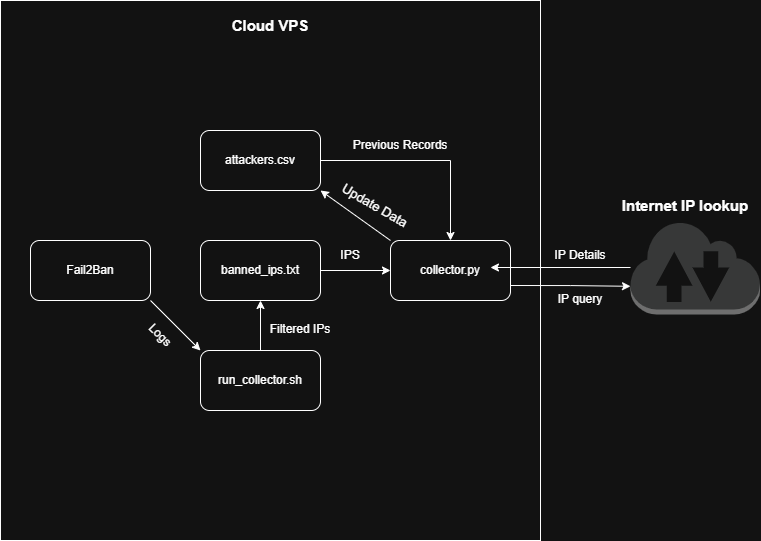

The diagram above was exported from draw.io. Its source (the exported page's mxGraphModel, read from the mxfile embedded in the PNG):
<mxGraphModel dx="1048" dy="1764" grid="1" gridSize="10" guides="1" tooltips="1" connect="1" arrows="1" fold="1" page="1" pageScale="1" pageWidth="850" pageHeight="1100" math="0" shadow="0">
  <root>
    <mxCell id="0" />
    <mxCell id="1" parent="0" />
    <mxCell id="5Bynb7RCxXT4HHWyjMu4-12" parent="1" style="whiteSpace=wrap;html=1;aspect=fixed;" value="" vertex="1">
      <mxGeometry height="540" width="540" x="130" y="-100" as="geometry" />
    </mxCell>
    <mxCell id="5Bynb7RCxXT4HHWyjMu4-3" edge="1" parent="1" source="5Bynb7RCxXT4HHWyjMu4-1" style="rounded=0;orthogonalLoop=1;jettySize=auto;html=1;exitX=1;exitY=1;exitDx=0;exitDy=0;entryX=0;entryY=0;entryDx=0;entryDy=0;" target="5Bynb7RCxXT4HHWyjMu4-2">
      <mxGeometry relative="1" as="geometry" />
    </mxCell>
    <mxCell id="5Bynb7RCxXT4HHWyjMu4-1" parent="1" style="rounded=1;whiteSpace=wrap;html=1;" value="Fail2Ban" vertex="1">
      <mxGeometry height="60" width="120" x="160" y="140" as="geometry" />
    </mxCell>
    <mxCell id="5Bynb7RCxXT4HHWyjMu4-5" edge="1" parent="1" source="5Bynb7RCxXT4HHWyjMu4-2" style="edgeStyle=orthogonalEdgeStyle;rounded=0;orthogonalLoop=1;jettySize=auto;html=1;exitX=0.5;exitY=0;exitDx=0;exitDy=0;entryX=0.5;entryY=1;entryDx=0;entryDy=0;" target="5Bynb7RCxXT4HHWyjMu4-4">
      <mxGeometry relative="1" as="geometry" />
    </mxCell>
    <mxCell id="5Bynb7RCxXT4HHWyjMu4-2" parent="1" style="rounded=1;whiteSpace=wrap;html=1;" value="run_collector.sh" vertex="1">
      <mxGeometry height="60" width="120" x="330" y="250" as="geometry" />
    </mxCell>
    <mxCell id="5Bynb7RCxXT4HHWyjMu4-7" edge="1" parent="1" source="5Bynb7RCxXT4HHWyjMu4-4" style="edgeStyle=orthogonalEdgeStyle;rounded=0;orthogonalLoop=1;jettySize=auto;html=1;" target="5Bynb7RCxXT4HHWyjMu4-6">
      <mxGeometry relative="1" as="geometry" />
    </mxCell>
    <mxCell id="5Bynb7RCxXT4HHWyjMu4-4" parent="1" style="rounded=1;whiteSpace=wrap;html=1;" value="banned_ips.txt" vertex="1">
      <mxGeometry height="60" width="120" x="330" y="140" as="geometry" />
    </mxCell>
    <mxCell id="5Bynb7RCxXT4HHWyjMu4-9" edge="1" parent="1" source="5Bynb7RCxXT4HHWyjMu4-6" style="rounded=0;orthogonalLoop=1;jettySize=auto;html=1;exitX=0;exitY=0;exitDx=0;exitDy=0;entryX=1;entryY=1;entryDx=0;entryDy=0;" target="5Bynb7RCxXT4HHWyjMu4-8">
      <mxGeometry relative="1" as="geometry" />
    </mxCell>
    <mxCell id="5Bynb7RCxXT4HHWyjMu4-6" parent="1" style="rounded=1;whiteSpace=wrap;html=1;" value="collector.py" vertex="1">
      <mxGeometry height="60" width="120" x="520" y="140" as="geometry" />
    </mxCell>
    <mxCell id="5Bynb7RCxXT4HHWyjMu4-11" edge="1" parent="1" source="5Bynb7RCxXT4HHWyjMu4-8" style="edgeStyle=orthogonalEdgeStyle;rounded=0;orthogonalLoop=1;jettySize=auto;html=1;entryX=0.5;entryY=0;entryDx=0;entryDy=0;" target="5Bynb7RCxXT4HHWyjMu4-6">
      <mxGeometry relative="1" as="geometry" />
    </mxCell>
    <mxCell id="5Bynb7RCxXT4HHWyjMu4-8" parent="1" style="rounded=1;whiteSpace=wrap;html=1;" value="attackers.csv" vertex="1">
      <mxGeometry height="60" width="120" x="330" y="30" as="geometry" />
    </mxCell>
    <mxCell id="5Bynb7RCxXT4HHWyjMu4-13" parent="1" style="text;html=1;whiteSpace=wrap;strokeColor=none;fillColor=none;align=center;verticalAlign=middle;rounded=0;" value="&lt;font style=&quot;font-size: 15px;&quot;&gt;&lt;b&gt;Cloud VPS&lt;/b&gt;&lt;/font&gt;" vertex="1">
      <mxGeometry height="30" width="110" x="345" y="-90" as="geometry" />
    </mxCell>
    <mxCell id="5Bynb7RCxXT4HHWyjMu4-14" parent="1" style="outlineConnect=0;dashed=0;verticalLabelPosition=bottom;verticalAlign=top;align=center;html=1;shape=mxgraph.aws3.internet_2;fillColor=#D2D3D3;gradientColor=none;" value="" vertex="1">
      <mxGeometry height="94" width="129.5" x="760" y="120" as="geometry" />
    </mxCell>
    <mxCell id="5Bynb7RCxXT4HHWyjMu4-18" edge="1" parent="1" source="5Bynb7RCxXT4HHWyjMu4-6" style="edgeStyle=orthogonalEdgeStyle;rounded=0;orthogonalLoop=1;jettySize=auto;html=1;exitX=1;exitY=0.75;exitDx=0;exitDy=0;entryX=0;entryY=0.7;entryDx=0;entryDy=0;entryPerimeter=0;" target="5Bynb7RCxXT4HHWyjMu4-14">
      <mxGeometry relative="1" as="geometry" />
    </mxCell>
    <mxCell id="5Bynb7RCxXT4HHWyjMu4-19" edge="1" parent="1" source="5Bynb7RCxXT4HHWyjMu4-14" style="edgeStyle=orthogonalEdgeStyle;rounded=0;orthogonalLoop=1;jettySize=auto;html=1;entryX=0.833;entryY=0.45;entryDx=0;entryDy=0;entryPerimeter=0;" target="5Bynb7RCxXT4HHWyjMu4-6">
      <mxGeometry relative="1" as="geometry" />
    </mxCell>
    <mxCell id="5Bynb7RCxXT4HHWyjMu4-20" parent="1" style="text;html=1;whiteSpace=wrap;strokeColor=none;fillColor=none;align=center;verticalAlign=middle;rounded=0;" value="&lt;font style=&quot;font-size: 15px;&quot;&gt;&lt;b&gt;Internet IP lookup&lt;/b&gt;&lt;/font&gt;" vertex="1">
      <mxGeometry height="30" width="150" x="739.5" y="90" as="geometry" />
    </mxCell>
    <mxCell id="5Bynb7RCxXT4HHWyjMu4-21" parent="1" style="text;html=1;whiteSpace=wrap;strokeColor=none;fillColor=none;align=center;verticalAlign=middle;rounded=0;" value="Previous Records" vertex="1">
      <mxGeometry height="30" width="120" x="470" y="30" as="geometry" />
    </mxCell>
    <mxCell id="5Bynb7RCxXT4HHWyjMu4-22" parent="1" style="text;html=1;whiteSpace=wrap;strokeColor=none;fillColor=none;align=center;verticalAlign=middle;rounded=0;rotation=30;" value="&lt;font style=&quot;font-size: 13px;&quot;&gt;Update Data&lt;/font&gt;" vertex="1">
      <mxGeometry height="30" width="100" x="455" y="90" as="geometry" />
    </mxCell>
    <mxCell id="5Bynb7RCxXT4HHWyjMu4-23" parent="1" style="text;html=1;whiteSpace=wrap;strokeColor=none;fillColor=none;align=center;verticalAlign=middle;rounded=0;" value="Filtered IPs" vertex="1">
      <mxGeometry height="30" width="80" x="390" y="214" as="geometry" />
    </mxCell>
    <mxCell id="5Bynb7RCxXT4HHWyjMu4-24" parent="1" style="text;html=1;whiteSpace=wrap;strokeColor=none;fillColor=none;align=center;verticalAlign=middle;rounded=0;rotation=45;" value="Logs" vertex="1">
      <mxGeometry height="30" width="60" x="260" y="220" as="geometry" />
    </mxCell>
    <mxCell id="5Bynb7RCxXT4HHWyjMu4-25" parent="1" style="text;html=1;whiteSpace=wrap;strokeColor=none;fillColor=none;align=center;verticalAlign=middle;rounded=0;" value="IPS" vertex="1">
      <mxGeometry height="30" width="60" x="450" y="140" as="geometry" />
    </mxCell>
    <mxCell id="5Bynb7RCxXT4HHWyjMu4-26" parent="1" style="text;html=1;whiteSpace=wrap;strokeColor=none;fillColor=none;align=center;verticalAlign=middle;rounded=0;" value="IP Details" vertex="1">
      <mxGeometry height="30" width="80" x="670" y="140" as="geometry" />
    </mxCell>
    <mxCell id="5Bynb7RCxXT4HHWyjMu4-27" parent="1" style="text;html=1;whiteSpace=wrap;strokeColor=none;fillColor=none;align=center;verticalAlign=middle;rounded=0;" value="IP query" vertex="1">
      <mxGeometry height="30" width="60" x="680" y="184" as="geometry" />
    </mxCell>
  </root>
</mxGraphModel>